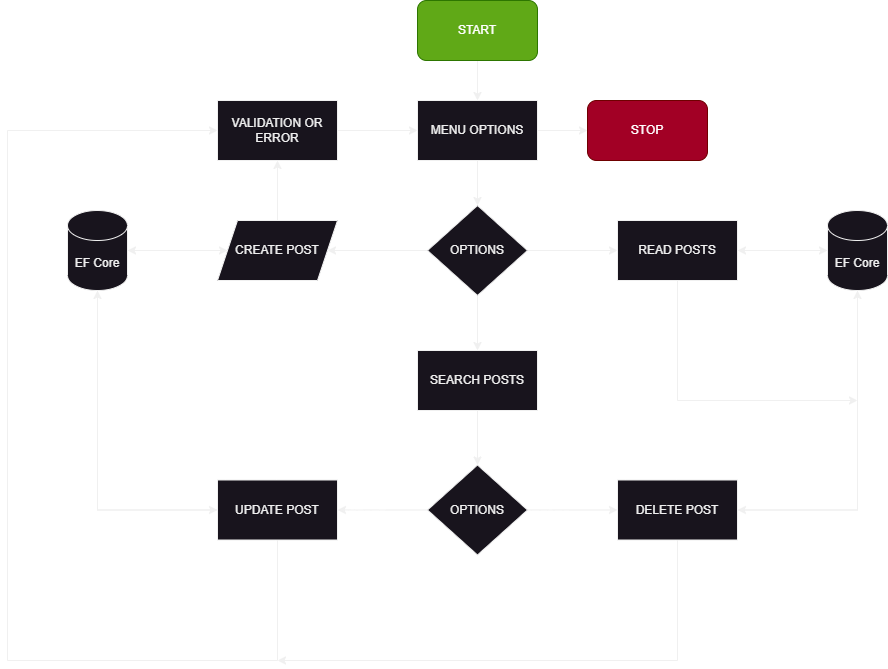

The diagram above was exported from draw.io. Its source (the exported page's mxGraphModel, read from the mxfile embedded in the PNG):
<mxGraphModel dx="2389" dy="784" grid="1" gridSize="10" guides="1" tooltips="1" connect="1" arrows="1" fold="1" page="1" pageScale="1" pageWidth="827" pageHeight="1169" math="0" shadow="0">
  <root>
    <mxCell id="0" />
    <mxCell id="1" parent="0" />
    <mxCell id="aA--qeIQ5mUTZDikfiGm-29" style="edgeStyle=orthogonalEdgeStyle;rounded=0;orthogonalLoop=1;jettySize=auto;html=1;entryX=1;entryY=0.5;entryDx=0;entryDy=0;" edge="1" parent="1" source="aA--qeIQ5mUTZDikfiGm-1" target="aA--qeIQ5mUTZDikfiGm-5">
      <mxGeometry relative="1" as="geometry" />
    </mxCell>
    <mxCell id="aA--qeIQ5mUTZDikfiGm-41" style="edgeStyle=orthogonalEdgeStyle;rounded=0;orthogonalLoop=1;jettySize=auto;html=1;entryX=1;entryY=0.5;entryDx=0;entryDy=0;" edge="1" parent="1" source="aA--qeIQ5mUTZDikfiGm-1" target="aA--qeIQ5mUTZDikfiGm-9">
      <mxGeometry relative="1" as="geometry">
        <Array as="points">
          <mxPoint x="780" y="540" />
        </Array>
      </mxGeometry>
    </mxCell>
    <mxCell id="aA--qeIQ5mUTZDikfiGm-1" value="EF Core" style="shape=cylinder3;whiteSpace=wrap;html=1;boundedLbl=1;backgroundOutline=1;size=15;" vertex="1" parent="1">
      <mxGeometry x="750" y="240" width="60" height="80" as="geometry" />
    </mxCell>
    <mxCell id="aA--qeIQ5mUTZDikfiGm-15" style="edgeStyle=orthogonalEdgeStyle;rounded=0;orthogonalLoop=1;jettySize=auto;html=1;entryX=0.5;entryY=0;entryDx=0;entryDy=0;" edge="1" parent="1" source="aA--qeIQ5mUTZDikfiGm-2" target="aA--qeIQ5mUTZDikfiGm-12">
      <mxGeometry relative="1" as="geometry" />
    </mxCell>
    <mxCell id="aA--qeIQ5mUTZDikfiGm-16" style="edgeStyle=orthogonalEdgeStyle;rounded=0;orthogonalLoop=1;jettySize=auto;html=1;" edge="1" parent="1" source="aA--qeIQ5mUTZDikfiGm-2" target="aA--qeIQ5mUTZDikfiGm-11">
      <mxGeometry relative="1" as="geometry" />
    </mxCell>
    <mxCell id="aA--qeIQ5mUTZDikfiGm-2" value="MENU OPTIONS" style="rounded=0;whiteSpace=wrap;html=1;" vertex="1" parent="1">
      <mxGeometry x="340" y="130" width="120" height="60" as="geometry" />
    </mxCell>
    <mxCell id="aA--qeIQ5mUTZDikfiGm-14" style="edgeStyle=orthogonalEdgeStyle;rounded=0;orthogonalLoop=1;jettySize=auto;html=1;entryX=0.5;entryY=0;entryDx=0;entryDy=0;" edge="1" parent="1" source="aA--qeIQ5mUTZDikfiGm-3" target="aA--qeIQ5mUTZDikfiGm-2">
      <mxGeometry relative="1" as="geometry" />
    </mxCell>
    <mxCell id="aA--qeIQ5mUTZDikfiGm-3" value="START" style="rounded=1;whiteSpace=wrap;html=1;fillColor=#60a917;fontColor=#ffffff;strokeColor=#2D7600;" vertex="1" parent="1">
      <mxGeometry x="340" y="30" width="120" height="60" as="geometry" />
    </mxCell>
    <mxCell id="aA--qeIQ5mUTZDikfiGm-28" style="edgeStyle=orthogonalEdgeStyle;rounded=0;orthogonalLoop=1;jettySize=auto;html=1;entryX=0;entryY=0.5;entryDx=0;entryDy=0;entryPerimeter=0;" edge="1" parent="1" source="aA--qeIQ5mUTZDikfiGm-5" target="aA--qeIQ5mUTZDikfiGm-1">
      <mxGeometry relative="1" as="geometry" />
    </mxCell>
    <mxCell id="aA--qeIQ5mUTZDikfiGm-40" style="edgeStyle=orthogonalEdgeStyle;rounded=0;orthogonalLoop=1;jettySize=auto;html=1;" edge="1" parent="1" source="aA--qeIQ5mUTZDikfiGm-5">
      <mxGeometry relative="1" as="geometry">
        <mxPoint x="780" y="430" as="targetPoint" />
        <Array as="points">
          <mxPoint x="600" y="430" />
        </Array>
      </mxGeometry>
    </mxCell>
    <mxCell id="aA--qeIQ5mUTZDikfiGm-5" value="READ POSTS" style="rounded=0;whiteSpace=wrap;html=1;" vertex="1" parent="1">
      <mxGeometry x="540" y="250" width="120" height="60" as="geometry" />
    </mxCell>
    <mxCell id="aA--qeIQ5mUTZDikfiGm-24" style="edgeStyle=orthogonalEdgeStyle;rounded=0;orthogonalLoop=1;jettySize=auto;html=1;entryX=0;entryY=0.5;entryDx=0;entryDy=0;" edge="1" parent="1" source="aA--qeIQ5mUTZDikfiGm-6" target="aA--qeIQ5mUTZDikfiGm-2">
      <mxGeometry relative="1" as="geometry" />
    </mxCell>
    <mxCell id="aA--qeIQ5mUTZDikfiGm-6" value="VALIDATION OR ERROR" style="rounded=0;whiteSpace=wrap;html=1;" vertex="1" parent="1">
      <mxGeometry x="140" y="130" width="120" height="60" as="geometry" />
    </mxCell>
    <mxCell id="aA--qeIQ5mUTZDikfiGm-31" style="edgeStyle=orthogonalEdgeStyle;rounded=0;orthogonalLoop=1;jettySize=auto;html=1;entryX=0.5;entryY=0;entryDx=0;entryDy=0;" edge="1" parent="1" source="aA--qeIQ5mUTZDikfiGm-7" target="aA--qeIQ5mUTZDikfiGm-10">
      <mxGeometry relative="1" as="geometry" />
    </mxCell>
    <mxCell id="aA--qeIQ5mUTZDikfiGm-7" value="SEARCH POSTS" style="rounded=0;whiteSpace=wrap;html=1;" vertex="1" parent="1">
      <mxGeometry x="340" y="380" width="120" height="60" as="geometry" />
    </mxCell>
    <mxCell id="aA--qeIQ5mUTZDikfiGm-33" style="edgeStyle=orthogonalEdgeStyle;rounded=0;orthogonalLoop=1;jettySize=auto;html=1;entryX=0.5;entryY=1;entryDx=0;entryDy=0;entryPerimeter=0;" edge="1" parent="1" source="aA--qeIQ5mUTZDikfiGm-8" target="aA--qeIQ5mUTZDikfiGm-13">
      <mxGeometry relative="1" as="geometry" />
    </mxCell>
    <mxCell id="aA--qeIQ5mUTZDikfiGm-37" style="edgeStyle=orthogonalEdgeStyle;rounded=0;orthogonalLoop=1;jettySize=auto;html=1;entryX=0;entryY=0.5;entryDx=0;entryDy=0;exitX=0.5;exitY=1;exitDx=0;exitDy=0;" edge="1" parent="1" source="aA--qeIQ5mUTZDikfiGm-8" target="aA--qeIQ5mUTZDikfiGm-6">
      <mxGeometry relative="1" as="geometry">
        <Array as="points">
          <mxPoint x="200" y="690" />
          <mxPoint x="-70" y="690" />
          <mxPoint x="-70" y="160" />
        </Array>
      </mxGeometry>
    </mxCell>
    <mxCell id="aA--qeIQ5mUTZDikfiGm-8" value="UPDATE POST" style="rounded=0;whiteSpace=wrap;html=1;" vertex="1" parent="1">
      <mxGeometry x="140" y="509.5" width="120" height="60" as="geometry" />
    </mxCell>
    <mxCell id="aA--qeIQ5mUTZDikfiGm-39" style="edgeStyle=orthogonalEdgeStyle;rounded=0;orthogonalLoop=1;jettySize=auto;html=1;entryX=0.5;entryY=1;entryDx=0;entryDy=0;entryPerimeter=0;" edge="1" parent="1" source="aA--qeIQ5mUTZDikfiGm-9" target="aA--qeIQ5mUTZDikfiGm-1">
      <mxGeometry relative="1" as="geometry">
        <mxPoint x="780" y="330" as="targetPoint" />
      </mxGeometry>
    </mxCell>
    <mxCell id="aA--qeIQ5mUTZDikfiGm-42" style="edgeStyle=orthogonalEdgeStyle;rounded=0;orthogonalLoop=1;jettySize=auto;html=1;" edge="1" parent="1" source="aA--qeIQ5mUTZDikfiGm-9">
      <mxGeometry relative="1" as="geometry">
        <mxPoint x="200" y="690" as="targetPoint" />
        <Array as="points">
          <mxPoint x="600" y="690" />
        </Array>
      </mxGeometry>
    </mxCell>
    <mxCell id="aA--qeIQ5mUTZDikfiGm-9" value="DELETE POST" style="rounded=0;whiteSpace=wrap;html=1;" vertex="1" parent="1">
      <mxGeometry x="540" y="509.5" width="120" height="60" as="geometry" />
    </mxCell>
    <mxCell id="aA--qeIQ5mUTZDikfiGm-32" style="edgeStyle=orthogonalEdgeStyle;rounded=0;orthogonalLoop=1;jettySize=auto;html=1;entryX=1;entryY=0.5;entryDx=0;entryDy=0;" edge="1" parent="1" source="aA--qeIQ5mUTZDikfiGm-10" target="aA--qeIQ5mUTZDikfiGm-8">
      <mxGeometry relative="1" as="geometry" />
    </mxCell>
    <mxCell id="aA--qeIQ5mUTZDikfiGm-36" style="edgeStyle=orthogonalEdgeStyle;rounded=0;orthogonalLoop=1;jettySize=auto;html=1;entryX=0;entryY=0.5;entryDx=0;entryDy=0;" edge="1" parent="1" source="aA--qeIQ5mUTZDikfiGm-10" target="aA--qeIQ5mUTZDikfiGm-9">
      <mxGeometry relative="1" as="geometry" />
    </mxCell>
    <mxCell id="aA--qeIQ5mUTZDikfiGm-10" value="OPTIONS" style="rhombus;whiteSpace=wrap;html=1;" vertex="1" parent="1">
      <mxGeometry x="350" y="494.5" width="100" height="90" as="geometry" />
    </mxCell>
    <mxCell id="aA--qeIQ5mUTZDikfiGm-11" value="STOP" style="rounded=1;whiteSpace=wrap;html=1;fillColor=#a20025;fontColor=#ffffff;strokeColor=#6F0000;" vertex="1" parent="1">
      <mxGeometry x="510" y="130" width="120" height="60" as="geometry" />
    </mxCell>
    <mxCell id="aA--qeIQ5mUTZDikfiGm-25" style="edgeStyle=orthogonalEdgeStyle;rounded=0;orthogonalLoop=1;jettySize=auto;html=1;entryX=1;entryY=0.5;entryDx=0;entryDy=0;" edge="1" parent="1" source="aA--qeIQ5mUTZDikfiGm-12" target="aA--qeIQ5mUTZDikfiGm-20">
      <mxGeometry relative="1" as="geometry" />
    </mxCell>
    <mxCell id="aA--qeIQ5mUTZDikfiGm-26" style="edgeStyle=orthogonalEdgeStyle;rounded=0;orthogonalLoop=1;jettySize=auto;html=1;" edge="1" parent="1" source="aA--qeIQ5mUTZDikfiGm-12" target="aA--qeIQ5mUTZDikfiGm-5">
      <mxGeometry relative="1" as="geometry" />
    </mxCell>
    <mxCell id="aA--qeIQ5mUTZDikfiGm-30" style="edgeStyle=orthogonalEdgeStyle;rounded=0;orthogonalLoop=1;jettySize=auto;html=1;entryX=0.5;entryY=0;entryDx=0;entryDy=0;" edge="1" parent="1" source="aA--qeIQ5mUTZDikfiGm-12" target="aA--qeIQ5mUTZDikfiGm-7">
      <mxGeometry relative="1" as="geometry" />
    </mxCell>
    <mxCell id="aA--qeIQ5mUTZDikfiGm-12" value="OPTIONS" style="rhombus;whiteSpace=wrap;html=1;" vertex="1" parent="1">
      <mxGeometry x="350" y="235" width="100" height="90" as="geometry" />
    </mxCell>
    <mxCell id="aA--qeIQ5mUTZDikfiGm-22" style="edgeStyle=orthogonalEdgeStyle;rounded=0;orthogonalLoop=1;jettySize=auto;html=1;entryX=0;entryY=0.5;entryDx=0;entryDy=0;" edge="1" parent="1" source="aA--qeIQ5mUTZDikfiGm-13" target="aA--qeIQ5mUTZDikfiGm-20">
      <mxGeometry relative="1" as="geometry" />
    </mxCell>
    <mxCell id="aA--qeIQ5mUTZDikfiGm-34" style="edgeStyle=orthogonalEdgeStyle;rounded=0;orthogonalLoop=1;jettySize=auto;html=1;exitX=0.5;exitY=1;exitDx=0;exitDy=0;exitPerimeter=0;entryX=0;entryY=0.5;entryDx=0;entryDy=0;" edge="1" parent="1" source="aA--qeIQ5mUTZDikfiGm-13" target="aA--qeIQ5mUTZDikfiGm-8">
      <mxGeometry relative="1" as="geometry" />
    </mxCell>
    <mxCell id="aA--qeIQ5mUTZDikfiGm-13" value="EF Core" style="shape=cylinder3;whiteSpace=wrap;html=1;boundedLbl=1;backgroundOutline=1;size=15;" vertex="1" parent="1">
      <mxGeometry x="-10" y="240" width="60" height="80" as="geometry" />
    </mxCell>
    <mxCell id="aA--qeIQ5mUTZDikfiGm-21" style="edgeStyle=orthogonalEdgeStyle;rounded=0;orthogonalLoop=1;jettySize=auto;html=1;entryX=1;entryY=0.5;entryDx=0;entryDy=0;entryPerimeter=0;" edge="1" parent="1" source="aA--qeIQ5mUTZDikfiGm-20" target="aA--qeIQ5mUTZDikfiGm-13">
      <mxGeometry relative="1" as="geometry" />
    </mxCell>
    <mxCell id="aA--qeIQ5mUTZDikfiGm-23" style="edgeStyle=orthogonalEdgeStyle;rounded=0;orthogonalLoop=1;jettySize=auto;html=1;entryX=0.5;entryY=1;entryDx=0;entryDy=0;" edge="1" parent="1" source="aA--qeIQ5mUTZDikfiGm-20" target="aA--qeIQ5mUTZDikfiGm-6">
      <mxGeometry relative="1" as="geometry" />
    </mxCell>
    <mxCell id="aA--qeIQ5mUTZDikfiGm-20" value="CREATE POST" style="shape=parallelogram;perimeter=parallelogramPerimeter;whiteSpace=wrap;html=1;fixedSize=1;" vertex="1" parent="1">
      <mxGeometry x="140" y="250" width="120" height="60" as="geometry" />
    </mxCell>
  </root>
</mxGraphModel>